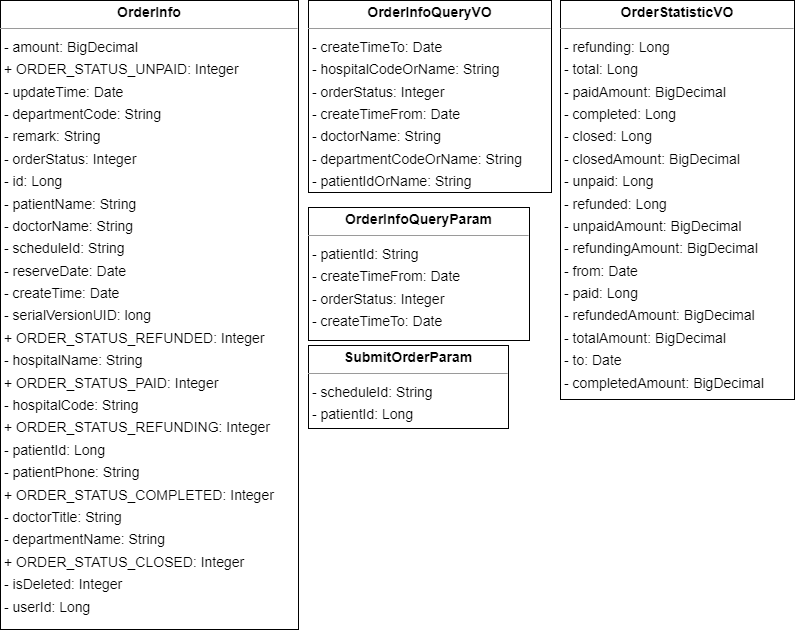

The diagram above was exported from draw.io. Its source (the exported page's mxGraphModel, read from the mxfile embedded in the PNG):
<mxGraphModel dx="2042" dy="1333" grid="1" gridSize="10" guides="1" tooltips="1" connect="1" arrows="1" fold="1" page="0" pageScale="1" pageWidth="827" pageHeight="1169" background="none" math="0" shadow="0">
  <root>
    <mxCell id="0" />
    <mxCell id="1" parent="0" />
    <mxCell id="node1" value="&lt;p style=&quot;margin:0px;margin-top:4px;text-align:center;&quot;&gt;&lt;b&gt;OrderInfo&lt;/b&gt;&lt;/p&gt;&lt;hr size=&quot;1&quot;/&gt;&lt;p style=&quot;margin:0 0 0 4px;line-height:1.6;&quot;&gt;- amount: BigDecimal&lt;br/&gt;+ ORDER_STATUS_UNPAID: Integer&lt;br/&gt;- updateTime: Date&lt;br/&gt;- departmentCode: String&lt;br/&gt;- remark: String&lt;br/&gt;- orderStatus: Integer&lt;br/&gt;- id: Long&lt;br/&gt;- patientName: String&lt;br/&gt;- doctorName: String&lt;br/&gt;- scheduleId: String&lt;br/&gt;- reserveDate: Date&lt;br/&gt;- createTime: Date&lt;br/&gt;- serialVersionUID: long&lt;br/&gt;+ ORDER_STATUS_REFUNDED: Integer&lt;br/&gt;- hospitalName: String&lt;br/&gt;+ ORDER_STATUS_PAID: Integer&lt;br/&gt;- hospitalCode: String&lt;br/&gt;+ ORDER_STATUS_REFUNDING: Integer&lt;br/&gt;- patientId: Long&lt;br/&gt;- patientPhone: String&lt;br/&gt;+ ORDER_STATUS_COMPLETED: Integer&lt;br/&gt;- doctorTitle: String&lt;br/&gt;- departmentName: String&lt;br/&gt;+ ORDER_STATUS_CLOSED: Integer&lt;br/&gt;- isDeleted: Integer&lt;br/&gt;- userId: Long&lt;/p&gt;" style="verticalAlign=top;align=left;overflow=fill;fontSize=14;fontFamily=Helvetica;html=1;rounded=0;shadow=0;comic=0;labelBackgroundColor=none;strokeWidth=1;" parent="1" vertex="1">
      <mxGeometry x="-429" y="-446" width="298" height="629" as="geometry" />
    </mxCell>
    <mxCell id="node4" value="&lt;p style=&quot;margin:0px;margin-top:4px;text-align:center;&quot;&gt;&lt;b&gt;OrderInfoQueryParam&lt;/b&gt;&lt;/p&gt;&lt;hr size=&quot;1&quot;/&gt;&lt;p style=&quot;margin:0 0 0 4px;line-height:1.6;&quot;&gt;- patientId: String&lt;br/&gt;- createTimeFrom: Date&lt;br/&gt;- orderStatus: Integer&lt;br/&gt;- createTimeTo: Date&lt;/p&gt;" style="verticalAlign=top;align=left;overflow=fill;fontSize=14;fontFamily=Helvetica;html=1;rounded=0;shadow=0;comic=0;labelBackgroundColor=none;strokeWidth=1;" parent="1" vertex="1">
      <mxGeometry x="-121" y="-239" width="221" height="133" as="geometry" />
    </mxCell>
    <mxCell id="node0" value="&lt;p style=&quot;margin:0px;margin-top:4px;text-align:center;&quot;&gt;&lt;b&gt;OrderInfoQueryVO&lt;/b&gt;&lt;/p&gt;&lt;hr size=&quot;1&quot;/&gt;&lt;p style=&quot;margin:0 0 0 4px;line-height:1.6;&quot;&gt;- createTimeTo: Date&lt;br/&gt;- hospitalCodeOrName: String&lt;br/&gt;- orderStatus: Integer&lt;br/&gt;- createTimeFrom: Date&lt;br/&gt;- doctorName: String&lt;br/&gt;- departmentCodeOrName: String&lt;br/&gt;- patientIdOrName: String&lt;/p&gt;" style="verticalAlign=top;align=left;overflow=fill;fontSize=14;fontFamily=Helvetica;html=1;rounded=0;shadow=0;comic=0;labelBackgroundColor=none;strokeWidth=1;" parent="1" vertex="1">
      <mxGeometry x="-121" y="-446" width="243" height="192" as="geometry" />
    </mxCell>
    <mxCell id="node3" value="&lt;p style=&quot;margin:0px;margin-top:4px;text-align:center;&quot;&gt;&lt;b&gt;OrderStatisticVO&lt;/b&gt;&lt;/p&gt;&lt;hr size=&quot;1&quot;/&gt;&lt;p style=&quot;margin:0 0 0 4px;line-height:1.6;&quot;&gt;- refunding: Long&lt;br/&gt;- total: Long&lt;br/&gt;- paidAmount: BigDecimal&lt;br/&gt;- completed: Long&lt;br/&gt;- closed: Long&lt;br/&gt;- closedAmount: BigDecimal&lt;br/&gt;- unpaid: Long&lt;br/&gt;- refunded: Long&lt;br/&gt;- unpaidAmount: BigDecimal&lt;br/&gt;- refundingAmount: BigDecimal&lt;br/&gt;- from: Date&lt;br/&gt;- paid: Long&lt;br/&gt;- refundedAmount: BigDecimal&lt;br/&gt;- totalAmount: BigDecimal&lt;br/&gt;- to: Date&lt;br/&gt;- completedAmount: BigDecimal&lt;/p&gt;" style="verticalAlign=top;align=left;overflow=fill;fontSize=14;fontFamily=Helvetica;html=1;rounded=0;shadow=0;comic=0;labelBackgroundColor=none;strokeWidth=1;" parent="1" vertex="1">
      <mxGeometry x="131" y="-446" width="234" height="399" as="geometry" />
    </mxCell>
    <mxCell id="node2" value="&lt;p style=&quot;margin:0px;margin-top:4px;text-align:center;&quot;&gt;&lt;b&gt;SubmitOrderParam&lt;/b&gt;&lt;/p&gt;&lt;hr size=&quot;1&quot;/&gt;&lt;p style=&quot;margin:0 0 0 4px;line-height:1.6;&quot;&gt;- scheduleId: String&lt;br/&gt;- patientId: Long&lt;/p&gt;" style="verticalAlign=top;align=left;overflow=fill;fontSize=14;fontFamily=Helvetica;html=1;rounded=0;shadow=0;comic=0;labelBackgroundColor=none;strokeWidth=1;" parent="1" vertex="1">
      <mxGeometry x="-121" y="-101" width="200" height="83" as="geometry" />
    </mxCell>
  </root>
</mxGraphModel>